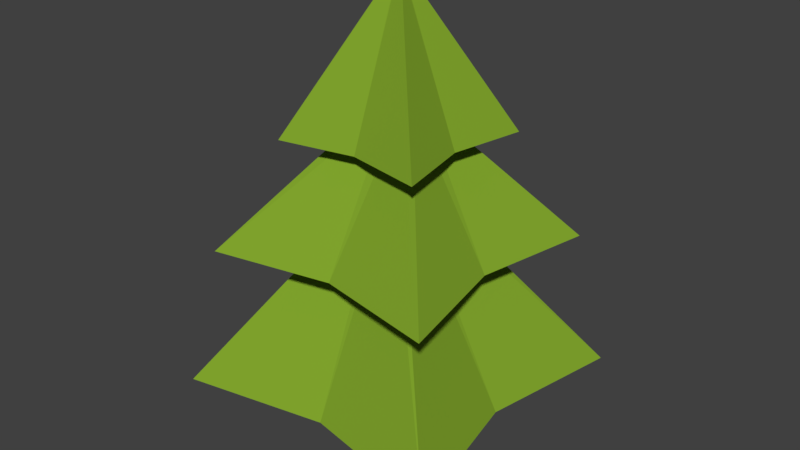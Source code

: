 # Source: tree.blend  (saved by Blender 2.79.0; exported with 4.5.12 LTS)
import bpy
from mathutils import Matrix  # noqa: F401  (used for matrix-valued properties, if any)

bpy.ops.wm.read_factory_settings(use_empty=True)
scene = bpy.context.scene
scene.name = 'Scene'

# ---- collections
col_collection_1 = bpy.data.collections.new('Collection 1'); scene.collection.children.link(col_collection_1)

# ---- materials (node trees are filled in below, after node groups)
mat_top_tree = bpy.data.materials.new('top_tree')
mat_top_tree.alpha_threshold = 0.0
mat_top_tree.use_transparent_shadow = False
mat_top_tree.diffuse_color = (0.2251, 0.3857, 0.02695, 1.0)
mat_top_tree.roughness = 0.5
mat_top_tree.specular_intensity = 0.0
mat_bottom_tree = bpy.data.materials.new('bottom_tree')
mat_bottom_tree.alpha_threshold = 0.0
mat_bottom_tree.use_transparent_shadow = False
mat_bottom_tree.diffuse_color = (0.1149, 0.05312, 0.02645, 1.0)
mat_bottom_tree.roughness = 0.5
mat_bottom_tree.specular_intensity = 0.0

# ---- material node trees

# ---- world
world_world = bpy.data.worlds.new('World'); scene.world = world_world
world_world.color = (0.05088, 0.05088, 0.05088)
world_world.use_sun_shadow = False
world_world.sun_shadow_jitter_overblur = 0.0
world_world.cycles.sampling_method = 'MANUAL'

# ---- meshes
me_cube_001 = bpy.data.meshes.new('Cube.001')
me_cube_001.from_pydata([(-0.8129, -0.8119, -1.0), (-0.05732, -0.05732, 0.1751), (-0.8129, 0.8138, -1.0), (-0.05732, 0.05732, 0.1751), (0.8129, -0.8119, -1.0), (0.05732, -0.05732, 0.1751), (0.8129, 0.8138, -1.0), (0.05732, 0.05732, 0.1751), (-0.6503, 0.01157, -1.0), (-0.05732, 0.0008819, 0.1751), (0.6503, 0.01157, -1.0), (0.05732, 0.0008819, 0.1751), (-2.352e-10, 0.6518, -1.0), (0.0, 0.05732, 0.1751), (-2.352e-10, -0.6487, -1.0), (0.0, -0.05732, 0.1751), (-0.5479, 0.007295, -0.204), (-0.6849, 0.6825, -0.204), (-2.352e-10, 0.5468, -0.204), (0.6849, 0.6825, -0.204), (0.5479, 0.007295, -0.204), (0.6849, -0.6873, -0.204), (-2.352e-10, -0.5491, -0.204), (-0.6849, -0.6873, -0.204), (0.07944, 0.001137, 0.5874), (0.07944, -0.07952, 0.5874), (1.317e-08, 0.07935, 0.5874), (0.07944, 0.07935, 0.5874), (-0.07944, 0.001137, 0.5874), (-0.07944, 0.07935, 0.5874), (1.317e-08, -0.07952, 0.5874), (-0.07944, -0.07952, 0.5874), (0.3447, 0.00495, 0.4096), (0.4309, -0.4323, 0.4096), (-3.537e-08, 0.3444, 0.4096), (0.4309, 0.4294, 0.4096), (-0.3447, 0.00495, 0.4096), (-0.4309, 0.4294, 0.4096), (-3.537e-08, -0.3451, 0.4096), (-0.4309, -0.4323, 0.4096), (0.006048, 0.0002903, 1.283), (0.006048, -0.00585, 1.283), (2.904e-08, 0.006245, 1.283), (0.006048, 0.006245, 1.283), (-0.006048, 0.0002903, 1.283), (-0.006048, 0.006245, 1.283), (2.904e-08, -0.00585, 1.283), (-0.006048, -0.00585, 1.283), (-0.2159, 0.006884, -0.732), (-0.18, -0.176, -0.732), (1.069e-09, 0.2195, -0.732), (-0.18, 0.1839, -0.732), (0.2159, 0.006884, -0.732), (0.18, 0.1839, -0.732), (1.069e-09, -0.2124, -0.732), (0.18, -0.176, -0.732), (-0.2159, 0.006884, -1.475), (-0.18, -0.176, -1.475), (1.069e-09, 0.2195, -1.475), (-0.18, 0.1839, -1.475), (0.2159, 0.006884, -1.475), (0.18, 0.1839, -1.475), (1.069e-09, -0.2124, -1.475), (0.18, -0.176, -1.475), (7.959e-10, 0.00675, -1.475)], [], [(8, 9, 3, 2), (12, 13, 7, 6), (10, 11, 5, 4), (14, 15, 1, 0), (14, 0, 49, 54), (5, 11, 20, 21), (18, 17, 29, 26), (2, 12, 50, 51), (6, 7, 11, 10), (0, 1, 9, 8), (4, 14, 54, 55), (13, 3, 17, 18), (11, 7, 19, 20), (8, 2, 51, 48), (4, 5, 15, 14), (2, 3, 13, 12), (15, 5, 21, 22), (9, 1, 23, 16), (3, 9, 16, 17), (1, 15, 22, 23), (7, 13, 18, 19), (27, 26, 34, 35), (16, 23, 31, 28), (23, 22, 30, 31), (22, 21, 25, 30), (19, 18, 26, 27), (20, 19, 27, 24), (21, 20, 24, 25), (17, 16, 28, 29), (38, 33, 41, 46), (26, 29, 37, 34), (28, 31, 39, 36), (29, 28, 36, 37), (25, 24, 32, 33), (30, 25, 33, 38), (24, 27, 35, 32), (31, 30, 38, 39), (44, 47, 46, 41, 40, 43, 42, 45), (32, 35, 43, 40), (39, 38, 46, 47), (35, 34, 42, 43), (34, 37, 45, 42), (36, 39, 47, 44), (37, 36, 44, 45), (33, 32, 40, 41), (49, 48, 56, 57), (53, 52, 60, 61), (48, 51, 59, 56), (54, 49, 57, 62), (0, 8, 48, 49), (12, 6, 53, 50), (6, 10, 52, 53), (10, 4, 55, 52), (64, 60, 63, 62), (58, 61, 60, 64), (59, 58, 64, 56), (56, 64, 62, 57), (50, 53, 61, 58), (52, 55, 63, 60), (55, 54, 62, 63), (51, 50, 58, 59)])
me_cube_001.polygons.foreach_set('material_index', [0, 0, 0, 0, 0, 0, 0, 0, 0, 0, 0, 0, 0, 0, 0, 0, 0, 0, 0, 0, 0, 0, 0, 0, 0, 0, 0, 0, 0, 0, 0, 0, 0, 0, 0, 0, 0, 0, 0, 0, 0, 0, 0, 0, 0, 1, 1, 1, 1, 0, 0, 0, 0, 1, 1, 1, 1, 1, 1, 1, 1])
me_cube_001.materials.append(mat_top_tree)
me_cube_001.materials.append(mat_bottom_tree)
me_cube_001.use_remesh_preserve_volume = False
me_cube_001.use_remesh_preserve_attributes = False
me_cube_001.use_mirror_vertex_groups = False
me_cube_001.update()

# ---- objects
ob_cube = bpy.data.objects.new('Cube', me_cube_001)

# ---- transforms, parenting, visibility, modifiers, constraints
ob_cube.location = (0.0, 0.0, 0.0)
ob_cube.lineart.crease_threshold = 0.0

# ---- collection membership
col_collection_1.objects.link(ob_cube)

# ---- scene / render settings (as saved in the file)
scene.frame_start = 1; scene.frame_end = 250; scene.frame_set(1)
scene.render.engine = 'BLENDER_EEVEE_NEXT'
scene.render.resolution_percentage = 50
scene.render.dither_intensity = 0.0
scene.cycles.use_denoising = False
scene.cycles.samples = 128
scene.cycles.sampling_pattern = 'TABULATED_SOBOL'
scene.cycles.use_adaptive_sampling = False
scene.cycles.use_light_tree = False
scene.cycles.blur_glossy = 0.0
scene.cycles.sample_clamp_indirect = 0.0
scene.view_settings.view_transform = 'Standard'
bpy.context.view_layer.update()

# ---- added for rendering (the .blend has no active camera and no usable light): camera, sun
cam_auto = bpy.data.cameras.new('AutoCamera')
cam_auto.lens = 50.0
cam_auto.sensor_width = 36.0
cam_auto.clip_end = 1000.0
ob_auto_camera = bpy.data.objects.new('AutoCamera', cam_auto)
scene.collection.objects.link(ob_auto_camera)
ob_auto_camera.location = (3.32211, -3.98557, 2.56125)
ob_auto_camera.rotation_euler = (1.09748, -7.21219e-08, 0.694738)
scene.camera = ob_auto_camera
light_auto_sun = bpy.data.lights.new('AutoSun', 'SUN')
light_auto_sun.energy = 3.0
light_auto_sun.angle = 0.0523599
ob_auto_sun = bpy.data.objects.new('AutoSun', light_auto_sun)
scene.collection.objects.link(ob_auto_sun)
ob_auto_sun.rotation_euler = (0.872665, 0.174533, 0.523599)
bpy.context.view_layer.update()
